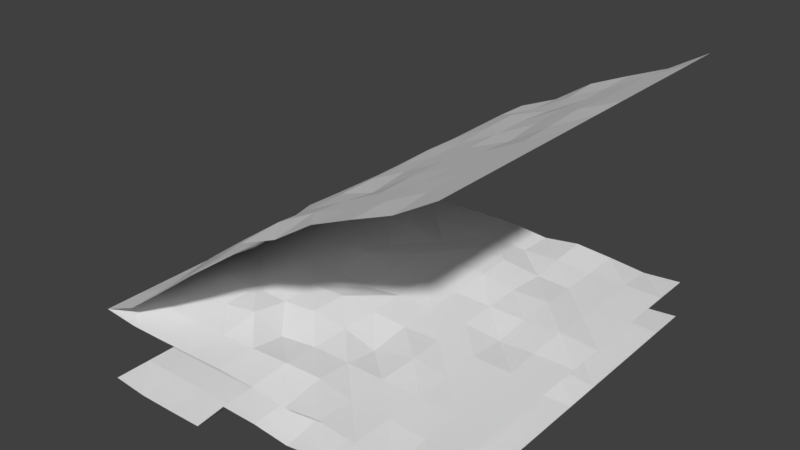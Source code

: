 # Source: Ditch.blend  (saved by Blender 2.78.0; exported with 4.5.12 LTS)
import bpy
from mathutils import Matrix  # noqa: F401  (used for matrix-valued properties, if any)

bpy.ops.wm.read_factory_settings(use_empty=True)
scene = bpy.context.scene
scene.name = 'Scene'

# ---- collections
col_collection_1 = bpy.data.collections.new('Collection 1'); scene.collection.children.link(col_collection_1)

# ---- world
world_world = bpy.data.worlds.new('World'); scene.world = world_world
world_world.color = (0.05088, 0.05088, 0.05088)
world_world.use_sun_shadow = False
world_world.sun_shadow_jitter_overblur = 0.0
world_world.cycles.sampling_method = 'MANUAL'

# ---- meshes
me_plane_005 = bpy.data.meshes.new('Plane.005')
me_plane_005.from_pydata([(-10.0, -10.0, -6.0), (10.0, -10.0, 6.0), (-10.0, 10.0, -6.0), (10.0, 10.0, 6.0), (-8.0, -10.0, -5.167), (-6.0, -10.0, -3.717), (-4.0, -10.0, -2.066), (-2.0, -10.0, -0.3914), (0.0, -10.0, 1.0), (2.0, -10.0, 1.834), (4.0, -10.0, 3.14), (6.0, -10.0, 4.0), (8.0, -10.0, 4.815), (8.0, 10.0, 4.815), (6.0, 10.0, 4.0), (4.0, 10.0, 3.14), (2.0, 10.0, 1.834), (0.0, 10.0, 1.0), (-2.0, 10.0, -0.3914), (-4.0, 10.0, -2.066), (-6.0, 10.0, -3.717), (-8.0, 10.0, -5.167), (-10.0, 8.0, -6.0), (-10.0, 6.0, -6.0), (-10.0, 4.0, -6.0), (-10.0, 2.0, -6.0), (-10.0, 0.0, -6.0), (-10.0, -2.0, -6.0), (-10.0, -4.0, -6.0), (-10.0, -6.0, -6.0), (-10.0, -8.0, -6.0), (10.0, -8.0, 6.0), (10.0, -6.0, 6.0), (10.0, -4.0, 6.0), (10.0, -2.0, 6.0), (10.0, 0.0, 6.0), (10.0, 2.0, 6.0), (10.0, 4.0, 6.0), (10.0, 6.0, 6.0), (10.0, 8.0, 6.0), (-8.0, -8.0, -5.0), (-8.0, -6.0, -5.0), (-8.0, -4.0, -4.96), (-8.0, -2.0, -5.214), (-8.0, 0.0, -5.035), (-8.0, 2.0, -4.966), (-8.0, 4.0, -4.871), (-8.0, 6.0, -4.925), (-8.0, 8.0, -5.0), (-6.0, -8.0, -3.589), (-6.0, -6.0, -3.589), (-6.0, -4.0, -3.589), (-6.0, -2.0, -3.589), (-6.0, 0.0, -3.589), (-6.0, 2.0, -3.589), (-6.0, 4.0, -3.589), (-6.0, 6.0, -3.589), (-6.0, 8.0, -3.589), (-4.0, -8.0, -2.0), (-4.0, -6.0, -1.714), (-4.0, -4.0, -2.031), (-4.0, -2.0, -1.942), (-4.0, 0.0, -2.11), (-4.0, 2.0, -1.734), (-4.0, 4.0, -2.152), (-4.0, 6.0, -1.903), (-4.0, 8.0, -2.206), (-1.987, -8.008, -0.2901), (-2.083, -6.083, -0.6226), (-1.98, -4.035, -0.1574), (-1.981, -2.013, -0.2392), (-2.159, -0.008469, -0.713), (-2.12, 1.932, -0.4229), (-2.0, 4.0, -0.3914), (-1.979, 6.047, -0.5557), (-2.0, 8.0, -0.3914), (0.06881, -7.924, 1.169), (0.0, -6.0, 1.0), (0.0, -4.0, 1.0), (0.0, -2.0, 1.0), (0.0, 0.0, 1.0), (0.05493, 1.99, 1.124), (0.1924, 4.122, 1.143), (0.2286, 6.127, 1.203), (0.02809, 7.988, 1.077), (2.08, -7.883, 2.231), (2.0, -6.0, 2.0), (1.975, -4.195, 1.73), (1.983, -2.019, 1.959), (2.0, 0.0, 2.0), (2.0, 2.0, 2.0), (2.168, 4.04, 2.25), (2.054, 5.943, 2.21), (1.933, 8.012, 1.849), (4.0, -8.0, 3.0), (4.0, -6.0, 3.0), (4.13, -3.998, 3.141), (4.0, -2.0, 3.0), (4.0, 0.0, 3.0), (4.0, 2.0, 3.0), (4.0, 4.0, 3.0), (4.053, 6.113, 2.893), (4.018, 8.003, 3.028), (6.0, -8.0, 4.0), (6.06, -6.004, 4.06), (6.0, -4.0, 4.0), (6.0, -2.0, 4.0), (5.944, 0.0582, 3.785), (6.0, 2.0, 4.0), (6.029, 3.97, 4.111), (5.965, 6.01, 3.914), (5.968, 8.009, 3.922), (8.0, -8.0, 5.0), (8.0, -6.0, 5.0), (8.0, -4.0, 5.0), (8.0, -2.0, 5.0), (7.914, -0.08812, 4.998), (8.034, 1.931, 5.194), (8.0, 4.0, 5.0), (8.0, 6.0, 5.0), (8.0, 8.0, 5.0)], [], [(39, 13, 120), (48, 2, 22), (57, 21, 48), (66, 20, 57), (75, 19, 66), (84, 18, 75), (93, 17, 84), (102, 16, 93), (111, 15, 102), (120, 14, 111), (12, 103, 11), (112, 104, 103), (113, 105, 104), (114, 106, 105), (115, 107, 106), (116, 108, 107), (117, 109, 108), (118, 110, 109), (119, 111, 110), (11, 94, 10), (103, 95, 94), (104, 96, 95), (105, 97, 96), (106, 98, 97), (107, 99, 98), (108, 100, 99), (109, 101, 100), (110, 102, 101), (10, 85, 9), (94, 86, 85), (95, 87, 86), (96, 88, 87), (97, 89, 88), (98, 90, 89), (99, 91, 90), (100, 92, 91), (101, 93, 92), (9, 76, 8), (85, 77, 76), (86, 78, 77), (87, 79, 78), (88, 80, 79), (89, 81, 80), (90, 82, 81), (91, 83, 82), (92, 84, 83), (8, 67, 7), (76, 68, 67), (77, 69, 68), (78, 70, 69), (70, 80, 71), (80, 72, 71), (81, 73, 72), (73, 83, 74), (74, 84, 75), (7, 58, 6), (67, 59, 58), (68, 60, 59), (69, 61, 60), (61, 71, 62), (71, 63, 62), (63, 73, 64), (64, 74, 65), (74, 66, 65), (6, 49, 5), (58, 50, 49), (59, 51, 50), (60, 52, 51), (61, 53, 52), (62, 54, 53), (63, 55, 54), (64, 56, 55), (65, 57, 56), (5, 40, 4), (49, 41, 40), (50, 42, 41), (51, 43, 42), (52, 44, 43), (53, 45, 44), (54, 46, 45), (55, 47, 46), (56, 48, 47), (4, 30, 0), (40, 29, 30), (41, 28, 29), (42, 27, 28), (43, 26, 27), (44, 25, 26), (45, 24, 25), (46, 23, 24), (47, 22, 23), (1, 112, 12), (31, 113, 112), (32, 114, 113), (33, 115, 114), (34, 116, 115), (35, 117, 116), (36, 118, 117), (37, 119, 118), (38, 120, 119), (39, 3, 13), (48, 21, 2), (57, 20, 21), (66, 19, 20), (75, 18, 19), (84, 17, 18), (93, 16, 17), (102, 15, 16), (111, 14, 15), (120, 13, 14), (12, 112, 103), (112, 113, 104), (113, 114, 105), (114, 115, 106), (115, 116, 107), (116, 117, 108), (117, 118, 109), (118, 119, 110), (119, 120, 111), (11, 103, 94), (103, 104, 95), (104, 105, 96), (105, 106, 97), (106, 107, 98), (107, 108, 99), (108, 109, 100), (109, 110, 101), (110, 111, 102), (10, 94, 85), (94, 95, 86), (95, 96, 87), (96, 97, 88), (97, 98, 89), (98, 99, 90), (99, 100, 91), (100, 101, 92), (101, 102, 93), (9, 85, 76), (85, 86, 77), (86, 87, 78), (87, 88, 79), (88, 89, 80), (89, 90, 81), (90, 91, 82), (91, 92, 83), (92, 93, 84), (8, 76, 67), (76, 77, 68), (77, 78, 69), (78, 79, 70), (70, 79, 80), (80, 81, 72), (81, 82, 73), (73, 82, 83), (74, 83, 84), (7, 67, 58), (67, 68, 59), (68, 69, 60), (69, 70, 61), (61, 70, 71), (71, 72, 63), (63, 72, 73), (64, 73, 74), (74, 75, 66), (6, 58, 49), (58, 59, 50), (59, 60, 51), (60, 61, 52), (61, 62, 53), (62, 63, 54), (63, 64, 55), (64, 65, 56), (65, 66, 57), (5, 49, 40), (49, 50, 41), (50, 51, 42), (51, 52, 43), (52, 53, 44), (53, 54, 45), (54, 55, 46), (55, 56, 47), (56, 57, 48), (4, 40, 30), (40, 41, 29), (41, 42, 28), (42, 43, 27), (43, 44, 26), (44, 45, 25), (45, 46, 24), (46, 47, 23), (47, 48, 22), (1, 31, 112), (31, 32, 113), (32, 33, 114), (33, 34, 115), (34, 35, 116), (35, 36, 117), (36, 37, 118), (37, 38, 119), (38, 39, 120)])
me_plane_005.use_remesh_preserve_volume = False
me_plane_005.use_remesh_preserve_attributes = False
me_plane_005.use_mirror_vertex_groups = False
me_plane_005.update()
me_plane_001 = bpy.data.meshes.new('Plane.001')
me_plane_001.from_pydata([(-10.0, -10.0, 0.0), (10.0, -10.0, 0.0), (-10.0, 10.0, 0.0), (10.0, 10.0, 0.0), (-8.0, -10.0, -0.1668), (-6.0, -10.0, -0.1281), (-4.0, -10.0, -0.06624), (-2.0, -10.0, 0.0), (0.0, -10.0, 0.0), (2.0, -10.0, -0.1656), (4.0, -10.0, 0.1399), (6.0, -10.0, 0.0), (8.0, -10.0, -0.1852), (8.0, 10.0, -0.1852), (6.0, 10.0, 0.0), (4.0, 10.0, 0.1399), (2.0, 10.0, -0.1656), (0.0, 10.0, 0.0), (-2.0, 10.0, 0.0), (-4.0, 10.0, -0.06624), (-6.0, 10.0, -0.1281), (-8.0, 10.0, -0.1668), (-10.0, 8.0, 0.0), (-10.0, 6.0, 0.0), (-10.0, 4.0, 0.0), (-10.0, 2.0, 0.0), (-10.0, 0.0, 0.0), (-10.0, -2.0, 0.0), (-10.0, -4.0, 0.0), (-10.0, -6.0, 0.0), (-10.0, -8.0, 0.0), (10.0, -8.0, 0.0), (10.0, -6.0, 0.0), (10.0, -4.0, 0.0), (10.0, -2.0, 0.0), (10.0, 0.0, 0.0), (10.0, 2.0, 0.0), (10.0, 4.0, 0.0), (10.0, 6.0, 0.0), (10.0, 8.0, 0.0), (-8.0, -8.0, 0.0), (-8.0, -6.0, 0.0), (-8.0, -4.0, 0.04001), (-8.0, -2.0, -0.2136), (-8.0, 0.0, -0.03515), (-8.0, 2.0, 0.03359), (-8.0, 4.0, 0.1287), (-8.0, 6.0, 0.07459), (-8.0, 8.0, 0.0), (-6.0, -8.0, 0.0), (-6.0, -6.0, 0.0), (-6.0, -4.0, 0.0), (-6.0, -2.0, 0.0), (-6.0, 0.0, 0.0), (-6.0, 2.0, 0.0), (-6.0, 4.0, 0.0), (-6.0, 6.0, 0.0), (-6.0, 8.0, 0.0), (-4.0, -8.0, 0.0), (-4.0, -6.0, 0.2856), (-4.0, -4.0, -0.03051), (-4.0, -2.0, 0.05844), (-4.0, 0.0, -0.1105), (-4.0, 2.0, 0.266), (-4.0, 4.0, -0.1518), (-4.0, 6.0, 0.09712), (-4.0, 8.0, -0.2063), (-1.987, -8.008, 0.1012), (-2.083, -6.083, -0.2312), (-1.98, -4.035, 0.234), (-1.981, -2.013, 0.1521), (-2.159, -0.008469, -0.3217), (-2.12, 1.932, -0.0315), (-2.0, 4.0, 0.0), (-1.979, 6.047, -0.1644), (-2.0, 8.0, 0.0), (0.06881, -7.924, 0.1687), (0.0, -6.0, 0.0), (0.0, -4.0, 0.0), (0.0, -2.0, 0.0), (0.0, 0.0, 0.0), (0.05493, 1.99, 0.1241), (0.1924, 4.122, 0.1428), (0.2286, 6.127, 0.2034), (0.02809, 7.988, 0.07729), (2.08, -7.883, 0.2311), (2.0, -6.0, 0.0), (1.975, -4.195, -0.2699), (1.983, -2.019, -0.04106), (2.0, 0.0, 0.0), (2.0, 2.0, 0.0), (2.168, 4.04, 0.2502), (2.054, 5.943, 0.2105), (1.933, 8.012, -0.1512), (4.0, -8.0, 0.0), (4.0, -6.0, 0.0), (4.13, -3.998, 0.1412), (4.0, -2.0, 0.0), (4.0, 0.0, 0.0), (4.0, 2.0, 0.0), (4.0, 4.0, 0.0), (4.053, 6.113, -0.1074), (4.018, 8.003, 0.02837), (6.0, -8.0, 0.0), (6.06, -6.004, 0.05985), (6.0, -4.0, 0.0), (6.0, -2.0, 0.0), (5.944, 0.0582, -0.2154), (6.0, 2.0, 0.0), (6.029, 3.97, 0.1115), (5.965, 6.01, -0.08573), (5.968, 8.009, -0.07831), (8.0, -8.0, 0.0), (8.0, -6.0, 0.0), (8.0, -4.0, 0.0), (8.0, -2.0, 0.0), (7.914, -0.08812, -0.001646), (8.034, 1.931, 0.194), (8.0, 4.0, 0.0), (8.0, 6.0, 0.0), (8.0, 8.0, 0.0)], [], [(39, 13, 120), (48, 2, 22), (57, 21, 48), (66, 20, 57), (75, 19, 66), (84, 18, 75), (93, 17, 84), (102, 16, 93), (111, 15, 102), (120, 14, 111), (12, 103, 11), (112, 104, 103), (113, 105, 104), (114, 106, 105), (115, 107, 106), (116, 108, 107), (117, 109, 108), (118, 110, 109), (119, 111, 110), (11, 94, 10), (103, 95, 94), (104, 96, 95), (105, 97, 96), (106, 98, 97), (107, 99, 98), (108, 100, 99), (109, 101, 100), (110, 102, 101), (10, 85, 9), (94, 86, 85), (95, 87, 86), (96, 88, 87), (97, 89, 88), (98, 90, 89), (99, 91, 90), (100, 92, 91), (101, 93, 92), (9, 76, 8), (85, 77, 76), (86, 78, 77), (87, 79, 78), (88, 80, 79), (89, 81, 80), (90, 82, 81), (91, 83, 82), (92, 84, 83), (8, 67, 7), (76, 68, 67), (77, 69, 68), (78, 70, 69), (70, 80, 71), (80, 72, 71), (81, 73, 72), (73, 83, 74), (74, 84, 75), (7, 58, 6), (67, 59, 58), (68, 60, 59), (69, 61, 60), (61, 71, 62), (71, 63, 62), (63, 73, 64), (64, 74, 65), (74, 66, 65), (6, 49, 5), (58, 50, 49), (59, 51, 50), (60, 52, 51), (61, 53, 52), (62, 54, 53), (63, 55, 54), (64, 56, 55), (65, 57, 56), (5, 40, 4), (49, 41, 40), (50, 42, 41), (51, 43, 42), (52, 44, 43), (53, 45, 44), (54, 46, 45), (55, 47, 46), (56, 48, 47), (4, 30, 0), (40, 29, 30), (41, 28, 29), (42, 27, 28), (43, 26, 27), (44, 25, 26), (45, 24, 25), (46, 23, 24), (47, 22, 23), (1, 112, 12), (31, 113, 112), (32, 114, 113), (33, 115, 114), (34, 116, 115), (35, 117, 116), (36, 118, 117), (37, 119, 118), (38, 120, 119), (39, 3, 13), (48, 21, 2), (57, 20, 21), (66, 19, 20), (75, 18, 19), (84, 17, 18), (93, 16, 17), (102, 15, 16), (111, 14, 15), (120, 13, 14), (12, 112, 103), (112, 113, 104), (113, 114, 105), (114, 115, 106), (115, 116, 107), (116, 117, 108), (117, 118, 109), (118, 119, 110), (119, 120, 111), (11, 103, 94), (103, 104, 95), (104, 105, 96), (105, 106, 97), (106, 107, 98), (107, 108, 99), (108, 109, 100), (109, 110, 101), (110, 111, 102), (10, 94, 85), (94, 95, 86), (95, 96, 87), (96, 97, 88), (97, 98, 89), (98, 99, 90), (99, 100, 91), (100, 101, 92), (101, 102, 93), (9, 85, 76), (85, 86, 77), (86, 87, 78), (87, 88, 79), (88, 89, 80), (89, 90, 81), (90, 91, 82), (91, 92, 83), (92, 93, 84), (8, 76, 67), (76, 77, 68), (77, 78, 69), (78, 79, 70), (70, 79, 80), (80, 81, 72), (81, 82, 73), (73, 82, 83), (74, 83, 84), (7, 67, 58), (67, 68, 59), (68, 69, 60), (69, 70, 61), (61, 70, 71), (71, 72, 63), (63, 72, 73), (64, 73, 74), (74, 75, 66), (6, 58, 49), (58, 59, 50), (59, 60, 51), (60, 61, 52), (61, 62, 53), (62, 63, 54), (63, 64, 55), (64, 65, 56), (65, 66, 57), (5, 49, 40), (49, 50, 41), (50, 51, 42), (51, 52, 43), (52, 53, 44), (53, 54, 45), (54, 55, 46), (55, 56, 47), (56, 57, 48), (4, 40, 30), (40, 41, 29), (41, 42, 28), (42, 43, 27), (43, 44, 26), (44, 45, 25), (45, 46, 24), (46, 47, 23), (47, 48, 22), (1, 31, 112), (31, 32, 113), (32, 33, 114), (33, 34, 115), (34, 35, 116), (35, 36, 117), (36, 37, 118), (37, 38, 119), (38, 39, 120)])
me_plane_001.use_remesh_preserve_volume = False
me_plane_001.use_remesh_preserve_attributes = False
me_plane_001.use_mirror_vertex_groups = False
me_plane_001.update()
me_plane = bpy.data.meshes.new('Plane')
me_plane.from_pydata([(-10.0, -10.0, -2.0), (10.0, -10.0, 0.0), (-10.0, 10.0, -2.0), (10.0, 10.0, 0.0), (-8.0, -10.0, -2.167), (-6.0, -10.0, -2.128), (-4.0, -10.0, -2.066), (-2.0, -10.0, 0.0), (0.0, -10.0, 0.0), (2.0, -10.0, -0.1656), (4.0, -10.0, 0.1399), (6.0, -10.0, 0.0), (8.0, -10.0, -0.1852), (8.0, 10.0, -0.1852), (6.0, 10.0, 0.0), (4.0, 10.0, 0.1399), (2.0, 10.0, -0.1656), (0.0, 10.0, 0.0), (-2.0, 10.0, 0.0), (-4.0, 10.0, -2.066), (-6.0, 10.0, -2.128), (-8.0, 10.0, -2.167), (-10.0, 8.0, -2.0), (-10.0, 6.0, -2.0), (-10.0, 4.0, -2.0), (-10.0, 2.0, -2.0), (-10.0, 0.0, -2.0), (-10.0, -2.0, -2.0), (-10.0, -4.0, -2.0), (-10.0, -6.0, -2.0), (-10.0, -8.0, -2.0), (10.0, -8.0, 0.0), (10.0, -6.0, 0.0), (10.0, -4.0, 0.0), (10.0, -2.0, 0.0), (10.0, 0.0, 0.0), (10.0, 2.0, 0.0), (10.0, 4.0, 0.0), (10.0, 6.0, 0.0), (10.0, 8.0, 0.0), (-8.0, -8.0, -2.0), (-8.0, -6.0, -2.0), (-8.0, -4.0, -1.96), (-8.0, -2.0, -2.214), (-8.0, 0.0, -2.035), (-8.0, 2.0, -1.966), (-8.0, 4.0, -1.871), (-8.0, 6.0, -1.925), (-8.0, 8.0, -2.0), (-6.0, -8.0, -2.0), (-6.0, -6.0, -2.0), (-6.0, -4.0, -2.0), (-6.0, -2.0, -2.0), (-6.0, 0.0, -2.0), (-6.0, 2.0, -2.0), (-6.0, 4.0, -2.0), (-6.0, 6.0, -2.0), (-6.0, 8.0, -2.0), (-4.0, -8.0, -2.0), (-4.0, -6.0, -1.714), (-4.0, -4.0, -2.031), (-4.0, -2.0, -1.942), (-4.0, 0.0, -2.11), (-4.0, 2.0, -1.734), (-4.0, 4.0, -2.152), (-4.0, 6.0, -1.903), (-4.0, 8.0, -2.206), (-1.987, -8.008, 0.1012), (-2.083, -6.083, -0.2312), (-1.98, -4.035, 0.234), (-1.981, -2.013, 0.1521), (-2.159, -0.008469, -0.3217), (-2.12, 1.932, -0.0315), (-2.0, 4.0, 0.0), (-1.979, 6.047, -0.1644), (-2.0, 8.0, 0.0), (0.06881, -7.924, 0.1687), (0.0, -6.0, 0.0), (0.0, -4.0, 0.0), (0.0, -2.0, 0.0), (0.0, 0.0, 0.0), (0.05493, 1.99, 0.1241), (0.1924, 4.122, 0.1428), (0.2286, 6.127, 0.2034), (0.02809, 7.988, 0.07729), (2.08, -7.883, 0.2311), (2.0, -6.0, 0.0), (1.975, -4.195, -0.2699), (1.983, -2.019, -0.04106), (2.0, 0.0, 0.0), (2.0, 2.0, 0.0), (2.168, 4.04, 0.2502), (2.054, 5.943, 0.2105), (1.933, 8.012, -0.1512), (4.0, -8.0, 0.0), (4.0, -6.0, 0.0), (4.13, -3.998, 0.1412), (4.0, -2.0, 0.0), (4.0, 0.0, 0.0), (4.0, 2.0, 0.0), (4.0, 4.0, 0.0), (4.053, 6.113, -0.1074), (4.018, 8.003, 0.02837), (6.0, -8.0, 0.0), (6.06, -6.004, 0.05985), (6.0, -4.0, 0.0), (6.0, -2.0, 0.0), (5.944, 0.0582, -0.2154), (6.0, 2.0, 0.0), (6.029, 3.97, 0.1115), (5.965, 6.01, -0.08573), (5.968, 8.009, -0.07831), (8.0, -8.0, 0.0), (8.0, -6.0, 0.0), (8.0, -4.0, 0.0), (8.0, -2.0, 0.0), (7.914, -0.08812, -0.001646), (8.034, 1.931, 0.194), (8.0, 4.0, 0.0), (8.0, 6.0, 0.0), (8.0, 8.0, 0.0)], [], [(39, 13, 120), (48, 2, 22), (57, 21, 48), (66, 20, 57), (75, 19, 66), (84, 18, 75), (93, 17, 84), (102, 16, 93), (111, 15, 102), (120, 14, 111), (12, 103, 11), (112, 104, 103), (113, 105, 104), (114, 106, 105), (115, 107, 106), (116, 108, 107), (117, 109, 108), (118, 110, 109), (119, 111, 110), (11, 94, 10), (103, 95, 94), (104, 96, 95), (105, 97, 96), (106, 98, 97), (107, 99, 98), (108, 100, 99), (109, 101, 100), (110, 102, 101), (10, 85, 9), (94, 86, 85), (95, 87, 86), (96, 88, 87), (97, 89, 88), (98, 90, 89), (99, 91, 90), (100, 92, 91), (101, 93, 92), (9, 76, 8), (85, 77, 76), (86, 78, 77), (87, 79, 78), (88, 80, 79), (89, 81, 80), (90, 82, 81), (91, 83, 82), (92, 84, 83), (8, 67, 7), (76, 68, 67), (77, 69, 68), (78, 70, 69), (70, 80, 71), (80, 72, 71), (81, 73, 72), (73, 83, 74), (74, 84, 75), (7, 58, 6), (67, 59, 58), (68, 60, 59), (69, 61, 60), (61, 71, 62), (71, 63, 62), (63, 73, 64), (64, 74, 65), (74, 66, 65), (6, 49, 5), (58, 50, 49), (59, 51, 50), (60, 52, 51), (61, 53, 52), (62, 54, 53), (63, 55, 54), (64, 56, 55), (65, 57, 56), (5, 40, 4), (49, 41, 40), (50, 42, 41), (51, 43, 42), (52, 44, 43), (53, 45, 44), (54, 46, 45), (55, 47, 46), (56, 48, 47), (4, 30, 0), (40, 29, 30), (41, 28, 29), (42, 27, 28), (43, 26, 27), (44, 25, 26), (45, 24, 25), (46, 23, 24), (47, 22, 23), (1, 112, 12), (31, 113, 112), (32, 114, 113), (33, 115, 114), (34, 116, 115), (35, 117, 116), (36, 118, 117), (37, 119, 118), (38, 120, 119), (39, 3, 13), (48, 21, 2), (57, 20, 21), (66, 19, 20), (75, 18, 19), (84, 17, 18), (93, 16, 17), (102, 15, 16), (111, 14, 15), (120, 13, 14), (12, 112, 103), (112, 113, 104), (113, 114, 105), (114, 115, 106), (115, 116, 107), (116, 117, 108), (117, 118, 109), (118, 119, 110), (119, 120, 111), (11, 103, 94), (103, 104, 95), (104, 105, 96), (105, 106, 97), (106, 107, 98), (107, 108, 99), (108, 109, 100), (109, 110, 101), (110, 111, 102), (10, 94, 85), (94, 95, 86), (95, 96, 87), (96, 97, 88), (97, 98, 89), (98, 99, 90), (99, 100, 91), (100, 101, 92), (101, 102, 93), (9, 85, 76), (85, 86, 77), (86, 87, 78), (87, 88, 79), (88, 89, 80), (89, 90, 81), (90, 91, 82), (91, 92, 83), (92, 93, 84), (8, 76, 67), (76, 77, 68), (77, 78, 69), (78, 79, 70), (70, 79, 80), (80, 81, 72), (81, 82, 73), (73, 82, 83), (74, 83, 84), (7, 67, 58), (67, 68, 59), (68, 69, 60), (69, 70, 61), (61, 70, 71), (71, 72, 63), (63, 72, 73), (64, 73, 74), (74, 75, 66), (6, 58, 49), (58, 59, 50), (59, 60, 51), (60, 61, 52), (61, 62, 53), (62, 63, 54), (63, 64, 55), (64, 65, 56), (65, 66, 57), (5, 49, 40), (49, 50, 41), (50, 51, 42), (51, 52, 43), (52, 53, 44), (53, 54, 45), (54, 55, 46), (55, 56, 47), (56, 57, 48), (4, 40, 30), (40, 41, 29), (41, 42, 28), (42, 43, 27), (43, 44, 26), (44, 45, 25), (45, 46, 24), (46, 47, 23), (47, 48, 22), (1, 31, 112), (31, 32, 113), (32, 33, 114), (33, 34, 115), (34, 35, 116), (35, 36, 117), (36, 37, 118), (37, 38, 119), (38, 39, 120)])
me_plane.use_remesh_preserve_volume = False
me_plane.use_remesh_preserve_attributes = False
me_plane.use_mirror_vertex_groups = False
me_plane.update()

# ---- objects
ob_hill = bpy.data.objects.new('Hill', me_plane_005)
ob_terrain = bpy.data.objects.new('Terrain', me_plane_001)
ob_ditch = bpy.data.objects.new('Ditch', me_plane)

# ---- transforms, parenting, visibility, modifiers, constraints
ob_hill.location = (0.0, 0.0, 8.0)
ob_hill.lineart.crease_threshold = 0.0
ob_terrain.location = (0.0, 0.0, 2.0)
ob_terrain.lineart.crease_threshold = 0.0
ob_ditch.location = (0.0, 0.0, 0.0)
ob_ditch.lineart.crease_threshold = 0.0

# ---- collection membership
col_collection_1.objects.link(ob_hill)
col_collection_1.objects.link(ob_terrain)
col_collection_1.objects.link(ob_ditch)

# ---- scene / render settings (as saved in the file)
scene.frame_start = 1; scene.frame_end = 250; scene.frame_set(1)
scene.render.engine = 'BLENDER_EEVEE_NEXT'
scene.render.resolution_percentage = 50
scene.render.dither_intensity = 0.0
scene.cycles.use_denoising = False
scene.cycles.samples = 128
scene.cycles.sampling_pattern = 'TABULATED_SOBOL'
scene.cycles.light_sampling_threshold = 0.0
scene.cycles.use_adaptive_sampling = False
scene.cycles.use_light_tree = False
scene.cycles.blur_glossy = 0.0
scene.cycles.sample_clamp_indirect = 0.0
scene.view_settings.view_transform = 'Standard'
bpy.context.view_layer.update()

# ---- added for rendering (the .blend has no active camera and no usable light): camera, sun
cam_auto = bpy.data.cameras.new('AutoCamera')
cam_auto.lens = 50.0
cam_auto.sensor_width = 36.0
cam_auto.clip_end = 1000.0
ob_auto_camera = bpy.data.objects.new('AutoCamera', cam_auto)
scene.collection.objects.link(ob_auto_camera)
ob_auto_camera.location = (30.1641, -36.1969, 30.0244)
ob_auto_camera.rotation_euler = (1.09748, -7.21219e-08, 0.694738)
scene.camera = ob_auto_camera
light_auto_sun = bpy.data.lights.new('AutoSun', 'SUN')
light_auto_sun.energy = 3.0
light_auto_sun.angle = 0.0523599
ob_auto_sun = bpy.data.objects.new('AutoSun', light_auto_sun)
scene.collection.objects.link(ob_auto_sun)
ob_auto_sun.rotation_euler = (0.872665, 0.174533, 0.523599)
bpy.context.view_layer.update()
